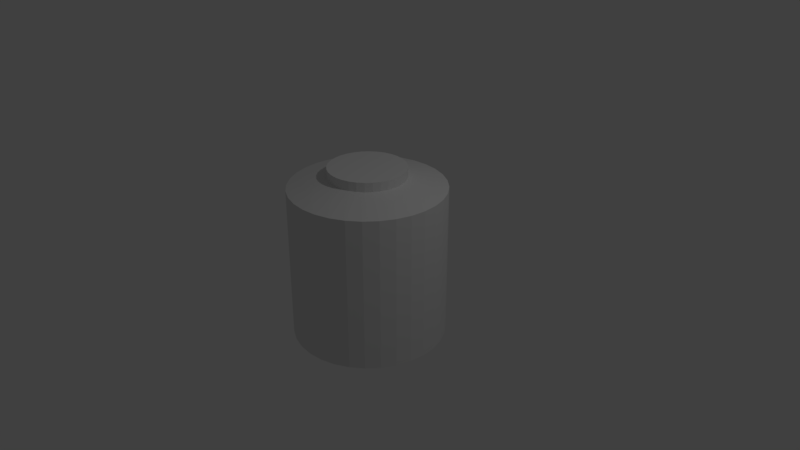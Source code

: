 # Source: tower.blend  (saved by Blender 2.78.0; exported with 4.5.12 LTS)
import bpy
from mathutils import Matrix  # noqa: F401  (used for matrix-valued properties, if any)

bpy.ops.wm.read_factory_settings(use_empty=True)
scene = bpy.context.scene
scene.name = 'Scene'

# ---- collections
col_collection_1 = bpy.data.collections.new('Collection 1'); scene.collection.children.link(col_collection_1)

# ---- materials (node trees are filled in below, after node groups)
mat_material = bpy.data.materials.new('Material')
mat_material.alpha_threshold = 0.0
mat_material.use_transparent_shadow = False
mat_material.roughness = 0.5
mat_material.line_color = (0.0, 0.0, 0.0, 1.0)

# ---- material node trees

# ---- world
world_world = bpy.data.worlds.new('World'); scene.world = world_world
world_world.color = (0.05088, 0.05088, 0.05088)
world_world.use_sun_shadow = False
world_world.sun_shadow_jitter_overblur = 0.0
world_world.cycles.sampling_method = 'MANUAL'

# ---- cameras
cam_camera = bpy.data.cameras.new('Camera')
cam_camera.clip_end = 100.0
cam_camera.lens = 35.0
cam_camera.sensor_width = 32.0
cam_camera.sensor_height = 18.0
cam_camera.ortho_scale = 7.314
cam_camera.dof.focus_distance = 0.0
cam_camera.dof.aperture_fstop = 128.0

# ---- lights
light_lamp = bpy.data.lights.new('Lamp', 'POINT')
light_lamp.transmission_factor = 0.0
light_lamp.cutoff_distance = 30.0
light_lamp.energy = 100.0
light_lamp.shadow_buffer_clip_start = 1.001
light_lamp.shadow_soft_size = 0.1
light_lamp.shadow_maximum_resolution = 0.006
light_lamp.use_absolute_resolution = True

# ---- meshes
me_cube = bpy.data.meshes.new('Cube')
me_cube.from_pydata([(0.2711, 0.3823, 1.14), (0.4635, 0.8467, -0.9926), (0.1778, 0.4106, 1.14), (0.2759, 0.9036, -0.9926), (0.08078, 0.4201, 1.14), (0.08078, 0.9228, -0.9926), (0.6364, 0.7543, -0.9926), (0.3571, 0.3363, 1.14), (0.7879, 0.63, -0.9926), (0.4324, 0.2745, 1.14), (0.9122, 0.4784, -0.9926), (0.4943, 0.1991, 1.14), (1.005, 0.3055, -0.9926), (0.5402, 0.1131, 1.14), (1.062, 0.1179, -0.9926), (0.5685, 0.01986, 1.14), (1.081, -0.07716, -0.9926), (0.5781, -0.07716, 1.14), (1.062, -0.2722, -0.9926), (0.5685, -0.1742, 1.14), (1.005, -0.4598, -0.9926), (0.5402, -0.2675, 1.14), (0.9122, -0.6327, -0.9926), (0.4943, -0.3534, 1.14), (0.7879, -0.7843, -0.9926), (0.4324, -0.4288, 1.14), (0.6364, -0.9086, -0.9926), (0.3571, -0.4906, 1.14), (0.4635, -1.001, -0.9926), (0.2711, -0.5366, 1.14), (0.2759, -1.058, -0.9926), (0.1778, -0.5649, 1.14), (0.08078, -1.077, -0.9926), (0.08078, -0.5744, 1.14), (-0.1143, -1.058, -0.9926), (-0.01623, -0.5649, 1.14), (-0.3019, -1.001, -0.9926), (-0.1095, -0.5366, 1.14), (-0.4748, -0.9086, -0.9926), (-0.1955, -0.4906, 1.14), (-0.6263, -0.7843, -0.9926), (-0.2709, -0.4288, 1.14), (-0.7507, -0.6327, -0.9926), (-0.3327, -0.3534, 1.14), (-0.8431, -0.4598, -0.9926), (-0.3786, -0.2675, 1.14), (-0.9, -0.2722, -0.9926), (-0.4069, -0.1742, 1.14), (-0.9192, -0.07715, -0.9926), (-0.4165, -0.07715, 1.14), (-0.9, 0.1179, -0.9926), (-0.4069, 0.01986, 1.14), (-0.8431, 0.3055, -0.9926), (-0.3786, 0.1131, 1.14), (-0.7507, 0.4784, -0.9926), (-0.3327, 0.1991, 1.14), (-0.6263, 0.63, -0.9926), (-0.2709, 0.2745, 1.14), (-0.4748, 0.7543, -0.9926), (-0.1955, 0.3363, 1.14), (-0.3019, 0.8467, -0.9926), (-0.1095, 0.3823, 1.14), (-0.1143, 0.9036, -0.9926), (-0.01623, 0.4106, 1.14), (0.4635, 0.8467, 1.007), (0.2759, 0.9036, 1.007), (0.08078, 0.9228, 1.007), (0.6364, 0.7543, 1.007), (0.7879, 0.63, 1.007), (0.9122, 0.4784, 1.007), (1.005, 0.3055, 1.007), (1.062, 0.1179, 1.007), (1.081, -0.07716, 1.007), (1.062, -0.2722, 1.007), (1.005, -0.4598, 1.007), (0.9122, -0.6327, 1.007), (0.7879, -0.7843, 1.007), (0.6364, -0.9086, 1.007), (0.4635, -1.001, 1.007), (0.2759, -1.058, 1.007), (0.08078, -1.077, 1.007), (-0.1143, -1.058, 1.007), (-0.3019, -1.001, 1.007), (-0.4748, -0.9086, 1.007), (-0.6263, -0.7843, 1.007), (-0.7507, -0.6327, 1.007), (-0.8431, -0.4598, 1.007), (-0.9, -0.2722, 1.007), (-0.9192, -0.07715, 1.007), (-0.9, 0.1179, 1.007), (-0.8431, 0.3055, 1.007), (-0.7507, 0.4784, 1.007), (-0.6263, 0.63, 1.007), (-0.4748, 0.7543, 1.007), (-0.3019, 0.8467, 1.007), (-0.1143, 0.9036, 1.007), (0.2244, 0.3964, 1.14), (0.1293, 0.4153, 1.14), (0.3141, 0.3593, 1.14), (0.3947, 0.3054, 1.14), (0.4633, 0.2368, 1.14), (0.5172, 0.1561, 1.14), (0.5544, 0.0665, 1.14), (0.5733, -0.02865, 1.14), (0.5733, -0.1257, 1.14), (0.5544, -0.2208, 1.14), (0.5172, -0.3104, 1.14), (0.4633, -0.3911, 1.14), (0.3947, -0.4597, 1.14), (0.3141, -0.5136, 1.14), (0.2244, -0.5507, 1.14), (0.1293, -0.5697, 1.14), (0.03227, -0.5697, 1.14), (-0.06288, -0.5507, 1.14), (-0.1525, -0.5136, 1.14), (-0.2332, -0.4597, 1.14), (-0.3018, -0.3911, 1.14), (-0.3557, -0.3104, 1.14), (-0.3928, -0.2208, 1.14), (-0.4117, -0.1257, 1.14), (-0.4117, -0.02865, 1.14), (-0.3928, 0.0665, 1.14), (-0.3557, 0.1561, 1.14), (-0.3018, 0.2368, 1.14), (-0.2332, 0.3054, 1.14), (-0.1525, 0.3593, 1.14), (-0.06288, 0.3964, 1.14), (0.03227, 0.4153, 1.14), (0.2244, 0.3964, 1.091), (0.1778, 0.4106, 1.091), (0.1293, 0.4153, 1.091), (0.08078, 0.4201, 1.091), (0.3141, 0.3593, 1.091), (0.2711, 0.3823, 1.091), (0.3947, 0.3054, 1.091), (0.3571, 0.3363, 1.091), (0.4633, 0.2368, 1.091), (0.4324, 0.2745, 1.091), (0.5172, 0.1561, 1.091), (0.4943, 0.1991, 1.091), (0.5544, 0.0665, 1.091), (0.5402, 0.1131, 1.091), (0.5733, -0.02865, 1.091), (0.5685, 0.01986, 1.091), (0.5733, -0.1257, 1.091), (0.5781, -0.07716, 1.091), (0.5544, -0.2208, 1.091), (0.5685, -0.1742, 1.091), (0.5172, -0.3104, 1.091), (0.5402, -0.2675, 1.091), (0.4633, -0.3911, 1.091), (0.4943, -0.3534, 1.091), (0.3947, -0.4597, 1.091), (0.4324, -0.4288, 1.091), (0.3141, -0.5136, 1.091), (0.3571, -0.4906, 1.091), (0.2244, -0.5507, 1.091), (0.2711, -0.5366, 1.091), (0.1293, -0.5697, 1.091), (0.1778, -0.5649, 1.091), (0.03227, -0.5697, 1.091), (0.08078, -0.5744, 1.091), (-0.06288, -0.5507, 1.091), (-0.01623, -0.5649, 1.091), (-0.1525, -0.5136, 1.091), (-0.1095, -0.5366, 1.091), (-0.2332, -0.4597, 1.091), (-0.1955, -0.4906, 1.091), (-0.3018, -0.3911, 1.091), (-0.2709, -0.4288, 1.091), (-0.3557, -0.3104, 1.091), (-0.3327, -0.3534, 1.091), (-0.3928, -0.2208, 1.091), (-0.3786, -0.2675, 1.091), (-0.4117, -0.1257, 1.091), (-0.4069, -0.1742, 1.091), (-0.4117, -0.02865, 1.091), (-0.4165, -0.07715, 1.091), (-0.3928, 0.0665, 1.091), (-0.4069, 0.01986, 1.091), (-0.3557, 0.1561, 1.091), (-0.3786, 0.1131, 1.091), (-0.3018, 0.2368, 1.091), (-0.3327, 0.1991, 1.091), (-0.2332, 0.3054, 1.091), (-0.2709, 0.2745, 1.091), (-0.1525, 0.3593, 1.091), (-0.1955, 0.3363, 1.091), (-0.06288, 0.3964, 1.091), (-0.1095, 0.3823, 1.091), (0.03227, 0.4153, 1.091), (-0.01623, 0.4106, 1.091), (0.2244, 0.3964, 1.251), (0.1778, 0.4106, 1.251), (0.1293, 0.4153, 1.251), (0.08078, 0.4201, 1.251), (0.3141, 0.3593, 1.251), (0.2711, 0.3823, 1.251), (0.3947, 0.3054, 1.251), (0.3571, 0.3363, 1.251), (0.4633, 0.2368, 1.251), (0.4324, 0.2745, 1.251), (0.5172, 0.1561, 1.251), (0.4943, 0.1991, 1.251), (0.5544, 0.0665, 1.251), (0.5402, 0.1131, 1.251), (0.5733, -0.02865, 1.251), (0.5685, 0.01986, 1.251), (0.5733, -0.1257, 1.251), (0.5781, -0.07716, 1.251), (0.5544, -0.2208, 1.251), (0.5685, -0.1742, 1.251), (0.5172, -0.3104, 1.251), (0.5402, -0.2675, 1.251), (0.4633, -0.3911, 1.251), (0.4943, -0.3534, 1.251), (0.3947, -0.4597, 1.251), (0.4324, -0.4288, 1.251), (0.3141, -0.5136, 1.251), (0.3571, -0.4906, 1.251), (0.2244, -0.5507, 1.251), (0.2711, -0.5366, 1.251), (0.1293, -0.5697, 1.251), (0.1778, -0.5649, 1.251), (0.03227, -0.5697, 1.251), (0.08078, -0.5744, 1.251), (-0.06288, -0.5507, 1.251), (-0.01623, -0.5649, 1.251), (-0.1525, -0.5136, 1.251), (-0.1095, -0.5366, 1.251), (-0.2332, -0.4597, 1.251), (-0.1955, -0.4906, 1.251), (-0.3018, -0.3911, 1.251), (-0.2709, -0.4288, 1.251), (-0.3557, -0.3104, 1.251), (-0.3327, -0.3534, 1.251), (-0.3928, -0.2208, 1.251), (-0.3786, -0.2675, 1.251), (-0.4117, -0.1257, 1.251), (-0.4069, -0.1742, 1.251), (-0.4117, -0.02865, 1.251), (-0.4165, -0.07715, 1.251), (-0.3928, 0.0665, 1.251), (-0.4069, 0.01986, 1.251), (-0.3557, 0.1561, 1.251), (-0.3786, 0.1131, 1.251), (-0.3018, 0.2368, 1.251), (-0.3327, 0.1991, 1.251), (-0.2332, 0.3054, 1.251), (-0.2709, 0.2745, 1.251), (-0.1525, 0.3593, 1.251), (-0.1955, 0.3363, 1.251), (-0.06288, 0.3964, 1.251), (-0.1095, 0.3823, 1.251), (0.03227, 0.4153, 1.251), (-0.01623, 0.4106, 1.251), (0.3947, -0.4597, 1.251), (0.4324, -0.4288, 1.251), (0.2244, 0.3964, 1.26), (0.1778, 0.4106, 1.26), (0.1293, 0.4153, 1.26), (0.08078, 0.4201, 1.26), (0.3141, 0.3593, 1.26), (0.2711, 0.3823, 1.26), (0.3947, 0.3054, 1.26), (0.3571, 0.3363, 1.26), (0.4633, 0.2368, 1.26), (0.4324, 0.2745, 1.26), (0.5172, 0.1561, 1.26), (0.4943, 0.1991, 1.26), (0.5544, 0.0665, 1.26), (0.5402, 0.1131, 1.26), (0.5733, -0.02865, 1.26), (0.5685, 0.01986, 1.26), (0.5733, -0.1257, 1.26), (0.5781, -0.07716, 1.26), (0.5544, -0.2208, 1.26), (0.5685, -0.1742, 1.26), (0.5172, -0.3104, 1.26), (0.5402, -0.2675, 1.26), (0.4633, -0.3911, 1.26), (0.4943, -0.3534, 1.26), (0.3947, -0.4597, 1.26), (0.4324, -0.4288, 1.26), (0.3141, -0.5136, 1.26), (0.3571, -0.4906, 1.26), (0.2244, -0.5507, 1.26), (0.2711, -0.5366, 1.26), (0.1293, -0.5697, 1.26), (0.1778, -0.5649, 1.26), (0.03227, -0.5697, 1.26), (0.08078, -0.5744, 1.26), (-0.06288, -0.5507, 1.26), (-0.01623, -0.5649, 1.26), (-0.1525, -0.5136, 1.26), (-0.1095, -0.5366, 1.26), (-0.2332, -0.4597, 1.26), (-0.1955, -0.4906, 1.26), (-0.3018, -0.3911, 1.26), (-0.2709, -0.4288, 1.26), (-0.3557, -0.3104, 1.26), (-0.3327, -0.3534, 1.26), (-0.3928, -0.2208, 1.26), (-0.3786, -0.2675, 1.26), (-0.4117, -0.1257, 1.26), (-0.4069, -0.1742, 1.26), (-0.4117, -0.02865, 1.26), (-0.4165, -0.07715, 1.26), (-0.3928, 0.0665, 1.26), (-0.4069, 0.01986, 1.26), (-0.3557, 0.1561, 1.26), (-0.3786, 0.1131, 1.26), (-0.3018, 0.2368, 1.26), (-0.3327, 0.1991, 1.26), (-0.2332, 0.3054, 1.26), (-0.2709, 0.2745, 1.26), (-0.1525, 0.3593, 1.26), (-0.1955, 0.3363, 1.26), (-0.06288, 0.3964, 1.26), (-0.1095, 0.3823, 1.26), (0.03227, 0.4153, 1.26), (-0.01623, 0.4106, 1.26)], [], [(3, 65, 64, 1), (5, 66, 65, 3), (1, 64, 67, 6), (6, 67, 68, 8), (8, 68, 69, 10), (10, 69, 70, 12), (12, 70, 71, 14), (14, 71, 72, 16), (16, 72, 73, 18), (18, 73, 74, 20), (20, 74, 75, 22), (22, 75, 76, 24), (24, 76, 77, 26), (26, 77, 78, 28), (28, 78, 79, 30), (30, 79, 80, 32), (32, 80, 81, 34), (34, 81, 82, 36), (36, 82, 83, 38), (38, 83, 84, 40), (40, 84, 85, 42), (42, 85, 86, 44), (44, 86, 87, 46), (46, 87, 88, 48), (48, 88, 89, 50), (50, 89, 90, 52), (52, 90, 91, 54), (54, 91, 92, 56), (56, 92, 93, 58), (58, 93, 94, 60), (5, 3, 1, 6, 8, 10, 12, 14, 16, 18, 20, 22, 24, 26, 28, 30, 32, 34, 36, 38, 40, 42, 44, 46, 48, 50, 52, 54, 56, 58, 60, 62), (60, 94, 95, 62), (62, 95, 66, 5), (107, 23, 151, 150), (2, 96, 0, 64, 65), (4, 97, 2, 65, 66), (0, 98, 7, 67, 64), (7, 99, 9, 68, 67), (9, 100, 11, 69, 68), (11, 101, 13, 70, 69), (13, 102, 15, 71, 70), (15, 103, 17, 72, 71), (17, 104, 19, 73, 72), (19, 105, 21, 74, 73), (21, 106, 23, 75, 74), (23, 107, 25, 76, 75), (25, 108, 27, 77, 76), (27, 109, 29, 78, 77), (29, 110, 31, 79, 78), (31, 111, 33, 80, 79), (33, 112, 35, 81, 80), (35, 113, 37, 82, 81), (37, 114, 39, 83, 82), (39, 115, 41, 84, 83), (41, 116, 43, 85, 84), (43, 117, 45, 86, 85), (45, 118, 47, 87, 86), (47, 119, 49, 88, 87), (49, 120, 51, 89, 88), (51, 121, 53, 90, 89), (53, 122, 55, 91, 90), (55, 123, 57, 92, 91), (57, 124, 59, 93, 92), (59, 125, 61, 94, 93), (61, 126, 63, 95, 94), (63, 127, 4, 66, 95), (159, 156, 220, 223), (55, 122, 180, 183), (0, 96, 128, 133), (108, 25, 153, 152), (57, 123, 182, 185), (2, 97, 130, 129), (109, 27, 155, 154), (59, 124, 184, 187), (7, 98, 132, 135), (110, 29, 157, 156), (61, 125, 186, 189), (9, 99, 134, 137), (111, 31, 159, 158), (63, 126, 188, 191), (11, 100, 136, 139), (112, 33, 161, 160), (4, 127, 190, 131), (13, 101, 138, 141), (113, 35, 163, 162), (15, 102, 140, 143), (114, 37, 165, 164), (17, 103, 142, 145), (115, 39, 167, 166), (19, 104, 144, 147), (116, 41, 169, 168), (21, 105, 146, 149), (117, 43, 171, 170), (23, 106, 148, 151), (118, 45, 173, 172), (25, 107, 150, 153), (119, 47, 175, 174), (27, 108, 152, 155), (120, 49, 177, 176), (29, 109, 154, 157), (121, 51, 179, 178), (31, 110, 156, 159), (122, 53, 181, 180), (96, 2, 129, 128), (33, 111, 158, 161), (123, 55, 183, 182), (97, 4, 131, 130), (35, 112, 160, 163), (124, 57, 185, 184), (98, 0, 133, 132), (37, 113, 162, 165), (125, 59, 187, 186), (99, 7, 135, 134), (39, 114, 164, 167), (126, 61, 189, 188), (100, 9, 137, 136), (41, 115, 166, 169), (127, 63, 191, 190), (101, 11, 139, 138), (43, 116, 168, 171), (102, 13, 141, 140), (45, 117, 170, 173), (103, 15, 143, 142), (47, 118, 172, 175), (104, 17, 145, 144), (49, 119, 174, 177), (105, 19, 147, 146), (51, 120, 176, 179), (106, 21, 149, 148), (53, 121, 178, 181), (229, 226, 292, 295), (168, 169, 233, 232), (161, 158, 222, 225), (170, 171, 235, 234), (163, 160, 224, 227), (172, 173, 237, 236), (165, 162, 226, 229), (174, 175, 239, 238), (167, 164, 228, 231), (176, 177, 241, 240), (169, 166, 230, 233), (178, 179, 243, 242), (171, 168, 232, 235), (180, 181, 245, 244), (128, 129, 193, 192), (173, 170, 234, 237), (182, 183, 247, 246), (130, 131, 195, 194), (175, 172, 236, 239), (184, 185, 249, 248), (132, 133, 197, 196), (177, 174, 238, 241), (186, 187, 251, 250), (134, 135, 199, 198), (179, 176, 240, 243), (188, 189, 253, 252), (136, 137, 201, 200), (181, 178, 242, 245), (190, 191, 255, 254), (138, 139, 203, 202), (183, 180, 244, 247), (133, 128, 192, 197), (140, 141, 205, 204), (185, 182, 246, 249), (129, 130, 194, 193), (142, 143, 207, 206), (187, 184, 248, 251), (135, 132, 196, 199), (144, 145, 209, 208), (189, 186, 250, 253), (137, 134, 198, 201), (146, 147, 211, 210), (191, 188, 252, 255), (139, 136, 200, 203), (148, 149, 213, 212), (131, 190, 254, 195), (141, 138, 202, 205), (150, 151, 215, 214), (143, 140, 204, 207), (152, 153, 217, 216), (145, 142, 206, 209), (154, 155, 219, 218), (147, 144, 208, 211), (156, 157, 221, 220), (149, 146, 210, 213), (158, 159, 223, 222), (151, 148, 212, 215), (160, 161, 225, 224), (153, 150, 214, 217), (162, 163, 227, 226), (155, 152, 216, 219), (164, 165, 229, 228), (157, 154, 218, 221), (166, 167, 231, 230), (216, 217, 257, 256), (263, 258, 259, 260, 261, 320, 321, 318, 319, 316, 317, 314, 315, 312, 313, 310, 311, 308, 309, 306, 307, 304, 305, 302, 303, 300, 301, 298, 299, 296, 297, 294, 295, 292, 293, 290, 291, 288, 289, 286, 287, 284, 285, 282, 283, 280, 281, 278, 279, 276, 277, 274, 275, 272, 273, 270, 271, 268, 269, 266, 267, 264, 265, 262), (238, 239, 305, 304), (231, 228, 294, 297), (240, 241, 307, 306), (233, 230, 296, 299), (242, 243, 309, 308), (235, 232, 298, 301), (244, 245, 311, 310), (192, 193, 259, 258), (237, 234, 300, 303), (246, 247, 313, 312), (194, 195, 261, 260), (239, 236, 302, 305), (248, 249, 315, 314), (196, 197, 263, 262), (241, 238, 304, 307), (250, 251, 317, 316), (198, 199, 265, 264), (243, 240, 306, 309), (252, 253, 319, 318), (200, 201, 267, 266), (245, 242, 308, 311), (254, 255, 321, 320), (202, 203, 269, 268), (247, 244, 310, 313), (197, 192, 258, 263), (204, 205, 271, 270), (249, 246, 312, 315), (193, 194, 260, 259), (206, 207, 273, 272), (251, 248, 314, 317), (199, 196, 262, 265), (208, 209, 275, 274), (253, 250, 316, 319), (201, 198, 264, 267), (210, 211, 277, 276), (255, 252, 318, 321), (203, 200, 266, 269), (212, 213, 279, 278), (195, 254, 320, 261), (205, 202, 268, 271), (214, 215, 281, 280), (207, 204, 270, 273), (216, 217, 283, 282), (209, 206, 272, 275), (218, 219, 285, 284), (211, 208, 274, 277), (220, 221, 287, 286), (213, 210, 276, 279), (222, 223, 289, 288), (215, 212, 278, 281), (224, 225, 291, 290), (217, 214, 280, 283), (226, 227, 293, 292), (219, 216, 282, 285), (228, 229, 295, 294), (221, 218, 284, 287), (230, 231, 297, 296), (223, 220, 286, 289), (232, 233, 299, 298), (225, 222, 288, 291), (234, 235, 301, 300), (227, 224, 290, 293), (236, 237, 303, 302)])
me_cube.materials.append(mat_material)
me_cube.use_remesh_preserve_volume = False
me_cube.use_remesh_preserve_attributes = False
me_cube.use_mirror_vertex_groups = False
me_cube.update()

# ---- objects
ob_cube = bpy.data.objects.new('Cube', me_cube)
ob_lamp = bpy.data.objects.new('Lamp', light_lamp)
ob_camera = bpy.data.objects.new('Camera', cam_camera)

# ---- transforms, parenting, visibility, modifiers, constraints
ob_cube.location = (0.0, 0.0, 0.0)
ob_cube.lock_rotations_4d = False
ob_cube.empty_display_type = 'ARROWS'
ob_cube.lineart.crease_threshold = 0.0
ob_lamp.location = (4.076, 1.005, 5.904)
ob_lamp.rotation_euler = (0.6503, 0.05522, 1.866)
ob_lamp.lock_rotations_4d = False
ob_lamp.empty_display_type = 'ARROWS'
ob_lamp.color = (0.0, 0.0, 0.0, 0.0)
ob_lamp.lineart.crease_threshold = 0.0
ob_camera.location = (7.481, -6.508, 5.344)
ob_camera.rotation_euler = (1.109, 0.0, 0.8149)
ob_camera.lock_rotations_4d = False
ob_camera.empty_display_type = 'ARROWS'
ob_camera.color = (0.0, 0.0, 0.0, 0.0)
ob_camera.display_type = 'WIRE'
ob_camera.lineart.crease_threshold = 0.0

# ---- collection membership
col_collection_1.objects.link(ob_cube)
col_collection_1.objects.link(ob_lamp)
col_collection_1.objects.link(ob_camera)

# ---- scene / render settings (as saved in the file)
scene.camera = ob_camera
scene.frame_start = 1; scene.frame_end = 250; scene.frame_set(1)
scene.render.engine = 'BLENDER_EEVEE_NEXT'
scene.render.resolution_percentage = 50
scene.render.dither_intensity = 0.0
scene.cycles.use_denoising = False
scene.cycles.samples = 128
scene.cycles.sampling_pattern = 'TABULATED_SOBOL'
scene.cycles.light_sampling_threshold = 0.0
scene.cycles.use_adaptive_sampling = False
scene.cycles.use_light_tree = False
scene.cycles.blur_glossy = 0.0
scene.cycles.sample_clamp_indirect = 0.0
scene.view_settings.view_transform = 'Standard'
bpy.context.view_layer.update()
